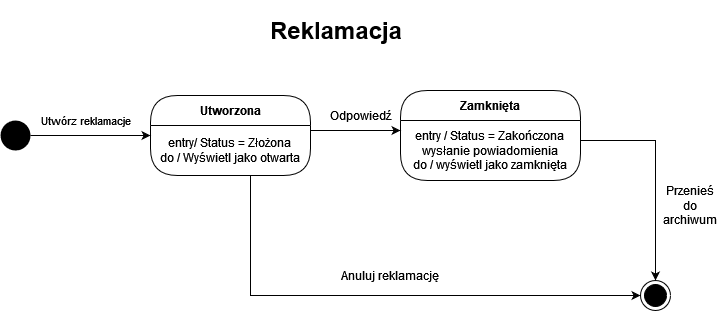

The diagram above was exported from draw.io. Its source (the exported page's mxGraphModel, read from the mxfile embedded in the PNG):
<mxGraphModel dx="1372" dy="743" grid="1" gridSize="10" guides="1" tooltips="1" connect="1" arrows="1" fold="1" page="1" pageScale="1" pageWidth="827" pageHeight="1169" math="0" shadow="0">
  <root>
    <mxCell id="VJYuNk_gMdBDmMEnHp41-0" />
    <mxCell id="VJYuNk_gMdBDmMEnHp41-1" parent="VJYuNk_gMdBDmMEnHp41-0" />
    <mxCell id="Ytc-NQ5iBm0E3tqUZHp4-1" value="Utworzona" style="swimlane;fontStyle=1;align=center;verticalAlign=middle;childLayout=stackLayout;horizontal=1;startSize=30;horizontalStack=0;resizeParent=0;resizeLast=1;container=0;collapsible=0;rounded=1;arcSize=30;swimlaneFillColor=none;dropTarget=0;" vertex="1" parent="VJYuNk_gMdBDmMEnHp41-1">
      <mxGeometry x="210" y="145" width="160" height="80" as="geometry" />
    </mxCell>
    <mxCell id="Ytc-NQ5iBm0E3tqUZHp4-2" value="&lt;div&gt;entry/ Status = Złożona&lt;/div&gt;&lt;div&gt;do / Wyświetl jako otwarta&lt;br&gt;&lt;/div&gt;" style="text;html=1;align=center;verticalAlign=middle;spacingLeft=4;spacingRight=4;whiteSpace=wrap;overflow=hidden;rotatable=0;" vertex="1" parent="Ytc-NQ5iBm0E3tqUZHp4-1">
      <mxGeometry y="30" width="160" height="50" as="geometry" />
    </mxCell>
    <mxCell id="Ytc-NQ5iBm0E3tqUZHp4-3" value="do / wyświetl zamówienie" style="text;html=1;align=center;verticalAlign=middle;spacingLeft=4;spacingRight=4;whiteSpace=wrap;overflow=hidden;rotatable=0;" vertex="1" parent="Ytc-NQ5iBm0E3tqUZHp4-1">
      <mxGeometry y="80" width="160" as="geometry" />
    </mxCell>
    <mxCell id="Ytc-NQ5iBm0E3tqUZHp4-4" value="" style="edgeStyle=orthogonalEdgeStyle;html=1;verticalAlign=bottom;endArrow=classic;rounded=0;entryX=0;entryY=0.5;entryDx=0;entryDy=0;exitX=0.5;exitY=1;exitDx=0;exitDy=0;endFill=1;" edge="1" parent="VJYuNk_gMdBDmMEnHp41-1" source="Ytc-NQ5iBm0E3tqUZHp4-2" target="Ytc-NQ5iBm0E3tqUZHp4-5">
      <mxGeometry relative="1" as="geometry">
        <mxPoint x="350" y="400" as="targetPoint" />
        <Array as="points">
          <mxPoint x="310" y="345" />
        </Array>
      </mxGeometry>
    </mxCell>
    <mxCell id="Ytc-NQ5iBm0E3tqUZHp4-5" value="" style="ellipse;html=1;shape=endState;fillColor=#000000;strokeColor=#000000;" vertex="1" parent="VJYuNk_gMdBDmMEnHp41-1">
      <mxGeometry x="700" y="330" width="30" height="30" as="geometry" />
    </mxCell>
    <mxCell id="Ytc-NQ5iBm0E3tqUZHp4-6" value="Utwórz reklamacje" style="edgeStyle=orthogonalEdgeStyle;rounded=0;orthogonalLoop=1;jettySize=auto;html=1;" edge="1" parent="VJYuNk_gMdBDmMEnHp41-1" source="Ytc-NQ5iBm0E3tqUZHp4-7">
      <mxGeometry x="-0.0769" y="15" relative="1" as="geometry">
        <mxPoint as="offset" />
        <mxPoint x="210" y="185" as="targetPoint" />
      </mxGeometry>
    </mxCell>
    <mxCell id="Ytc-NQ5iBm0E3tqUZHp4-7" value="" style="ellipse;fillColor=#000000;strokeColor=none;" vertex="1" parent="VJYuNk_gMdBDmMEnHp41-1">
      <mxGeometry x="60" y="170" width="30" height="30" as="geometry" />
    </mxCell>
    <mxCell id="Ytc-NQ5iBm0E3tqUZHp4-17" value="Anuluj reklamację" style="text;html=1;strokeColor=none;fillColor=none;align=center;verticalAlign=middle;whiteSpace=wrap;rounded=0;" vertex="1" parent="VJYuNk_gMdBDmMEnHp41-1">
      <mxGeometry x="400" y="310" width="100" height="30" as="geometry" />
    </mxCell>
    <mxCell id="Ytc-NQ5iBm0E3tqUZHp4-20" value="Zamknięta" style="swimlane;fontStyle=1;align=center;verticalAlign=middle;childLayout=stackLayout;horizontal=1;startSize=30;horizontalStack=0;resizeParent=0;resizeLast=1;container=0;collapsible=0;rounded=1;arcSize=30;swimlaneFillColor=none;dropTarget=0;" vertex="1" parent="VJYuNk_gMdBDmMEnHp41-1">
      <mxGeometry x="460" y="140" width="180" height="90" as="geometry" />
    </mxCell>
    <mxCell id="Ytc-NQ5iBm0E3tqUZHp4-21" value="entry / Status = Zakończona&lt;br&gt;wysłanie powiadomienia&lt;br&gt;do / wyświetl jako zamknięta" style="text;html=1;align=center;verticalAlign=middle;spacingLeft=4;spacingRight=4;whiteSpace=wrap;overflow=hidden;rotatable=0;" vertex="1" parent="Ytc-NQ5iBm0E3tqUZHp4-20">
      <mxGeometry y="30" width="180" height="60" as="geometry" />
    </mxCell>
    <mxCell id="Ytc-NQ5iBm0E3tqUZHp4-24" style="edgeStyle=orthogonalEdgeStyle;rounded=0;orthogonalLoop=1;jettySize=auto;html=1;exitX=1;exitY=0.5;exitDx=0;exitDy=0;" edge="1" parent="VJYuNk_gMdBDmMEnHp41-1" source="Ytc-NQ5iBm0E3tqUZHp4-21">
      <mxGeometry relative="1" as="geometry">
        <Array as="points">
          <mxPoint x="640" y="190" />
          <mxPoint x="715" y="190" />
        </Array>
        <mxPoint x="715" y="330" as="targetPoint" />
      </mxGeometry>
    </mxCell>
    <mxCell id="Ytc-NQ5iBm0E3tqUZHp4-36" value="Przenieś do archiwum" style="text;html=1;strokeColor=none;fillColor=none;align=center;verticalAlign=middle;whiteSpace=wrap;rounded=0;" vertex="1" parent="VJYuNk_gMdBDmMEnHp41-1">
      <mxGeometry x="720" y="250" width="60" height="10" as="geometry" />
    </mxCell>
    <mxCell id="Ytc-NQ5iBm0E3tqUZHp4-41" value="&lt;h1&gt;Reklamacja&lt;br&gt;&lt;/h1&gt;" style="text;html=1;strokeColor=none;fillColor=none;spacing=5;spacingTop=-20;whiteSpace=wrap;overflow=hidden;rounded=0;" vertex="1" parent="VJYuNk_gMdBDmMEnHp41-1">
      <mxGeometry x="325" y="60" width="190" height="40" as="geometry" />
    </mxCell>
    <mxCell id="Ytc-NQ5iBm0E3tqUZHp4-43" style="edgeStyle=orthogonalEdgeStyle;rounded=0;orthogonalLoop=1;jettySize=auto;html=1;" edge="1" parent="VJYuNk_gMdBDmMEnHp41-1" source="Ytc-NQ5iBm0E3tqUZHp4-2">
      <mxGeometry relative="1" as="geometry">
        <mxPoint x="460" y="180" as="targetPoint" />
        <Array as="points">
          <mxPoint x="460" y="180" />
        </Array>
      </mxGeometry>
    </mxCell>
    <mxCell id="Ytc-NQ5iBm0E3tqUZHp4-44" value="Odpowiedź" style="text;html=1;strokeColor=none;fillColor=none;align=center;verticalAlign=middle;whiteSpace=wrap;rounded=0;" vertex="1" parent="VJYuNk_gMdBDmMEnHp41-1">
      <mxGeometry x="390" y="150" width="60" height="30" as="geometry" />
    </mxCell>
  </root>
</mxGraphModel>